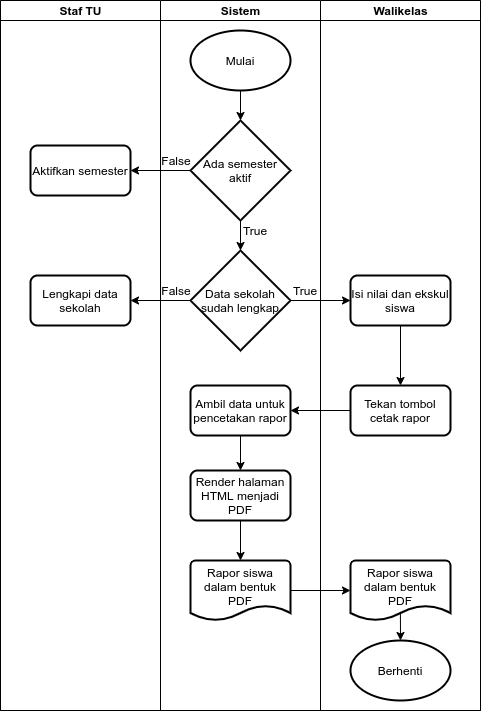

The diagram above was exported from draw.io. Its source (the exported page's mxGraphModel, read from the mxfile embedded in the PNG):
<mxGraphModel dx="1437" dy="830" grid="1" gridSize="10" guides="1" tooltips="1" connect="1" arrows="1" fold="1" page="1" pageScale="1" pageWidth="1100" pageHeight="850" background="#ffffff" math="0" shadow="0">
  <root>
    <mxCell id="0" />
    <mxCell id="1" parent="0" />
    <mxCell id="77e6c97f196da883-1" value="" style="swimlane;html=1;childLayout=stackLayout;startSize=0;rounded=0;shadow=0;labelBackgroundColor=none;strokeWidth=1;fontFamily=Verdana;fontSize=8;align=center;" parent="1" vertex="1">
      <mxGeometry x="70" y="40" width="480" height="710" as="geometry" />
    </mxCell>
    <mxCell id="77e6c97f196da883-2" value="Staf TU" style="swimlane;html=1;startSize=20;" parent="77e6c97f196da883-1" vertex="1">
      <mxGeometry width="160" height="710" as="geometry" />
    </mxCell>
    <mxCell id="hciuv5NY87Nm0dLCbcM6-5" value="Aktifkan semester" style="rounded=1;whiteSpace=wrap;html=1;absoluteArcSize=1;arcSize=14;strokeWidth=2;" vertex="1" parent="77e6c97f196da883-2">
      <mxGeometry x="30" y="145" width="100" height="50" as="geometry" />
    </mxCell>
    <mxCell id="hciuv5NY87Nm0dLCbcM6-11" value="Lengkapi data sekolah" style="rounded=1;whiteSpace=wrap;html=1;absoluteArcSize=1;arcSize=14;strokeWidth=2;" vertex="1" parent="77e6c97f196da883-2">
      <mxGeometry x="30" y="275" width="100" height="50" as="geometry" />
    </mxCell>
    <mxCell id="77e6c97f196da883-3" value="Sistem" style="swimlane;html=1;startSize=20;" parent="77e6c97f196da883-1" vertex="1">
      <mxGeometry x="160" width="160" height="710" as="geometry" />
    </mxCell>
    <mxCell id="hciuv5NY87Nm0dLCbcM6-4" style="edgeStyle=orthogonalEdgeStyle;rounded=0;orthogonalLoop=1;jettySize=auto;html=1;exitX=0.5;exitY=1;exitDx=0;exitDy=0;exitPerimeter=0;entryX=0.5;entryY=0;entryDx=0;entryDy=0;entryPerimeter=0;" edge="1" parent="77e6c97f196da883-3" source="hciuv5NY87Nm0dLCbcM6-2" target="hciuv5NY87Nm0dLCbcM6-3">
      <mxGeometry relative="1" as="geometry" />
    </mxCell>
    <mxCell id="hciuv5NY87Nm0dLCbcM6-2" value="Mulai" style="strokeWidth=2;html=1;shape=mxgraph.flowchart.start_1;whiteSpace=wrap;" vertex="1" parent="77e6c97f196da883-3">
      <mxGeometry x="30" y="30" width="100" height="60" as="geometry" />
    </mxCell>
    <mxCell id="hciuv5NY87Nm0dLCbcM6-8" style="edgeStyle=orthogonalEdgeStyle;rounded=0;orthogonalLoop=1;jettySize=auto;html=1;exitX=0.5;exitY=1;exitDx=0;exitDy=0;exitPerimeter=0;entryX=0.5;entryY=0;entryDx=0;entryDy=0;entryPerimeter=0;" edge="1" parent="77e6c97f196da883-3" source="hciuv5NY87Nm0dLCbcM6-3" target="hciuv5NY87Nm0dLCbcM6-7">
      <mxGeometry relative="1" as="geometry" />
    </mxCell>
    <mxCell id="hciuv5NY87Nm0dLCbcM6-3" value="Ada semester aktif" style="strokeWidth=2;html=1;shape=mxgraph.flowchart.decision;whiteSpace=wrap;" vertex="1" parent="77e6c97f196da883-3">
      <mxGeometry x="30" y="120" width="100" height="100" as="geometry" />
    </mxCell>
    <mxCell id="hciuv5NY87Nm0dLCbcM6-7" value="Data sekolah sudah lengkap" style="strokeWidth=2;html=1;shape=mxgraph.flowchart.decision;whiteSpace=wrap;" vertex="1" parent="77e6c97f196da883-3">
      <mxGeometry x="30" y="250" width="100" height="100" as="geometry" />
    </mxCell>
    <mxCell id="hciuv5NY87Nm0dLCbcM6-9" value="False" style="text;html=1;strokeColor=none;fillColor=none;align=center;verticalAlign=middle;whiteSpace=wrap;rounded=0;" vertex="1" parent="77e6c97f196da883-3">
      <mxGeometry x="1" y="150" width="30" height="20" as="geometry" />
    </mxCell>
    <mxCell id="hciuv5NY87Nm0dLCbcM6-10" value="True" style="text;html=1;strokeColor=none;fillColor=none;align=center;verticalAlign=middle;whiteSpace=wrap;rounded=0;" vertex="1" parent="77e6c97f196da883-3">
      <mxGeometry x="80" y="220" width="30" height="20" as="geometry" />
    </mxCell>
    <mxCell id="hciuv5NY87Nm0dLCbcM6-13" value="False" style="text;html=1;strokeColor=none;fillColor=none;align=center;verticalAlign=middle;whiteSpace=wrap;rounded=0;" vertex="1" parent="77e6c97f196da883-3">
      <mxGeometry x="1" y="280" width="30" height="20" as="geometry" />
    </mxCell>
    <mxCell id="hciuv5NY87Nm0dLCbcM6-17" value="True" style="text;html=1;strokeColor=none;fillColor=none;align=center;verticalAlign=middle;whiteSpace=wrap;rounded=0;" vertex="1" parent="77e6c97f196da883-3">
      <mxGeometry x="130" y="280" width="30" height="20" as="geometry" />
    </mxCell>
    <mxCell id="hciuv5NY87Nm0dLCbcM6-23" style="edgeStyle=orthogonalEdgeStyle;rounded=0;orthogonalLoop=1;jettySize=auto;html=1;exitX=0.5;exitY=1;exitDx=0;exitDy=0;entryX=0.5;entryY=0;entryDx=0;entryDy=0;" edge="1" parent="77e6c97f196da883-3" source="hciuv5NY87Nm0dLCbcM6-20" target="hciuv5NY87Nm0dLCbcM6-22">
      <mxGeometry relative="1" as="geometry" />
    </mxCell>
    <mxCell id="hciuv5NY87Nm0dLCbcM6-20" value="Ambil data untuk pencetakan rapor" style="rounded=1;whiteSpace=wrap;html=1;absoluteArcSize=1;arcSize=14;strokeWidth=2;" vertex="1" parent="77e6c97f196da883-3">
      <mxGeometry x="30" y="385" width="100" height="50" as="geometry" />
    </mxCell>
    <mxCell id="hciuv5NY87Nm0dLCbcM6-25" style="edgeStyle=orthogonalEdgeStyle;rounded=0;orthogonalLoop=1;jettySize=auto;html=1;exitX=0.5;exitY=1;exitDx=0;exitDy=0;entryX=0.5;entryY=0;entryDx=0;entryDy=0;entryPerimeter=0;" edge="1" parent="77e6c97f196da883-3" source="hciuv5NY87Nm0dLCbcM6-22" target="hciuv5NY87Nm0dLCbcM6-24">
      <mxGeometry relative="1" as="geometry" />
    </mxCell>
    <mxCell id="hciuv5NY87Nm0dLCbcM6-22" value="Render halaman HTML menjadi PDF" style="rounded=1;whiteSpace=wrap;html=1;absoluteArcSize=1;arcSize=14;strokeWidth=2;" vertex="1" parent="77e6c97f196da883-3">
      <mxGeometry x="30" y="470" width="100" height="50" as="geometry" />
    </mxCell>
    <mxCell id="hciuv5NY87Nm0dLCbcM6-24" value="Rapor siswa dalam bentuk PDF" style="strokeWidth=2;html=1;shape=mxgraph.flowchart.document2;whiteSpace=wrap;size=0.25;spacingTop=-9;" vertex="1" parent="77e6c97f196da883-3">
      <mxGeometry x="30" y="560" width="100" height="60" as="geometry" />
    </mxCell>
    <mxCell id="77e6c97f196da883-4" value="Walikelas" style="swimlane;html=1;startSize=20;" parent="77e6c97f196da883-1" vertex="1">
      <mxGeometry x="320" width="160" height="710" as="geometry" />
    </mxCell>
    <mxCell id="hciuv5NY87Nm0dLCbcM6-19" style="edgeStyle=orthogonalEdgeStyle;rounded=0;orthogonalLoop=1;jettySize=auto;html=1;exitX=0.5;exitY=1;exitDx=0;exitDy=0;entryX=0.5;entryY=0;entryDx=0;entryDy=0;" edge="1" parent="77e6c97f196da883-4" source="hciuv5NY87Nm0dLCbcM6-15" target="hciuv5NY87Nm0dLCbcM6-18">
      <mxGeometry relative="1" as="geometry" />
    </mxCell>
    <mxCell id="hciuv5NY87Nm0dLCbcM6-15" value="Isi nilai dan ekskul siswa" style="rounded=1;whiteSpace=wrap;html=1;absoluteArcSize=1;arcSize=14;strokeWidth=2;" vertex="1" parent="77e6c97f196da883-4">
      <mxGeometry x="30" y="275" width="100" height="50" as="geometry" />
    </mxCell>
    <mxCell id="hciuv5NY87Nm0dLCbcM6-18" value="Tekan tombol cetak rapor" style="rounded=1;whiteSpace=wrap;html=1;absoluteArcSize=1;arcSize=14;strokeWidth=2;" vertex="1" parent="77e6c97f196da883-4">
      <mxGeometry x="30" y="385" width="100" height="50" as="geometry" />
    </mxCell>
    <mxCell id="hciuv5NY87Nm0dLCbcM6-27" value="Rapor siswa dalam bentuk PDF" style="strokeWidth=2;html=1;shape=mxgraph.flowchart.document2;whiteSpace=wrap;size=0.25;spacingTop=-9;" vertex="1" parent="77e6c97f196da883-4">
      <mxGeometry x="30" y="560" width="100" height="60" as="geometry" />
    </mxCell>
    <mxCell id="hciuv5NY87Nm0dLCbcM6-31" style="edgeStyle=orthogonalEdgeStyle;rounded=0;orthogonalLoop=1;jettySize=auto;html=1;exitX=0.5;exitY=0;exitDx=0;exitDy=0;exitPerimeter=0;endArrow=none;endFill=0;startArrow=classic;startFill=1;entryX=0.499;entryY=0.869;entryDx=0;entryDy=0;entryPerimeter=0;" edge="1" parent="77e6c97f196da883-4" source="hciuv5NY87Nm0dLCbcM6-29" target="hciuv5NY87Nm0dLCbcM6-27">
      <mxGeometry relative="1" as="geometry">
        <mxPoint x="80" y="620" as="targetPoint" />
      </mxGeometry>
    </mxCell>
    <mxCell id="hciuv5NY87Nm0dLCbcM6-29" value="Berhenti" style="strokeWidth=2;html=1;shape=mxgraph.flowchart.start_1;whiteSpace=wrap;" vertex="1" parent="77e6c97f196da883-4">
      <mxGeometry x="30" y="640" width="100" height="60" as="geometry" />
    </mxCell>
    <mxCell id="hciuv5NY87Nm0dLCbcM6-6" style="edgeStyle=orthogonalEdgeStyle;rounded=0;orthogonalLoop=1;jettySize=auto;html=1;exitX=0;exitY=0.5;exitDx=0;exitDy=0;exitPerimeter=0;entryX=1;entryY=0.5;entryDx=0;entryDy=0;" edge="1" parent="77e6c97f196da883-1" source="hciuv5NY87Nm0dLCbcM6-3" target="hciuv5NY87Nm0dLCbcM6-5">
      <mxGeometry relative="1" as="geometry" />
    </mxCell>
    <mxCell id="hciuv5NY87Nm0dLCbcM6-12" style="edgeStyle=orthogonalEdgeStyle;rounded=0;orthogonalLoop=1;jettySize=auto;html=1;exitX=0;exitY=0.5;exitDx=0;exitDy=0;exitPerimeter=0;entryX=1;entryY=0.5;entryDx=0;entryDy=0;" edge="1" parent="77e6c97f196da883-1" source="hciuv5NY87Nm0dLCbcM6-7" target="hciuv5NY87Nm0dLCbcM6-11">
      <mxGeometry relative="1" as="geometry" />
    </mxCell>
    <mxCell id="hciuv5NY87Nm0dLCbcM6-16" style="edgeStyle=orthogonalEdgeStyle;rounded=0;orthogonalLoop=1;jettySize=auto;html=1;exitX=1;exitY=0.5;exitDx=0;exitDy=0;exitPerimeter=0;entryX=0;entryY=0.5;entryDx=0;entryDy=0;" edge="1" parent="77e6c97f196da883-1" source="hciuv5NY87Nm0dLCbcM6-7" target="hciuv5NY87Nm0dLCbcM6-15">
      <mxGeometry relative="1" as="geometry" />
    </mxCell>
    <mxCell id="hciuv5NY87Nm0dLCbcM6-21" style="edgeStyle=orthogonalEdgeStyle;rounded=0;orthogonalLoop=1;jettySize=auto;html=1;exitX=0;exitY=0.5;exitDx=0;exitDy=0;entryX=1;entryY=0.5;entryDx=0;entryDy=0;" edge="1" parent="77e6c97f196da883-1" source="hciuv5NY87Nm0dLCbcM6-18" target="hciuv5NY87Nm0dLCbcM6-20">
      <mxGeometry relative="1" as="geometry" />
    </mxCell>
    <mxCell id="hciuv5NY87Nm0dLCbcM6-28" style="edgeStyle=orthogonalEdgeStyle;rounded=0;orthogonalLoop=1;jettySize=auto;html=1;exitX=1;exitY=0.5;exitDx=0;exitDy=0;exitPerimeter=0;entryX=0;entryY=0.5;entryDx=0;entryDy=0;entryPerimeter=0;" edge="1" parent="77e6c97f196da883-1" source="hciuv5NY87Nm0dLCbcM6-24" target="hciuv5NY87Nm0dLCbcM6-27">
      <mxGeometry relative="1" as="geometry" />
    </mxCell>
  </root>
</mxGraphModel>